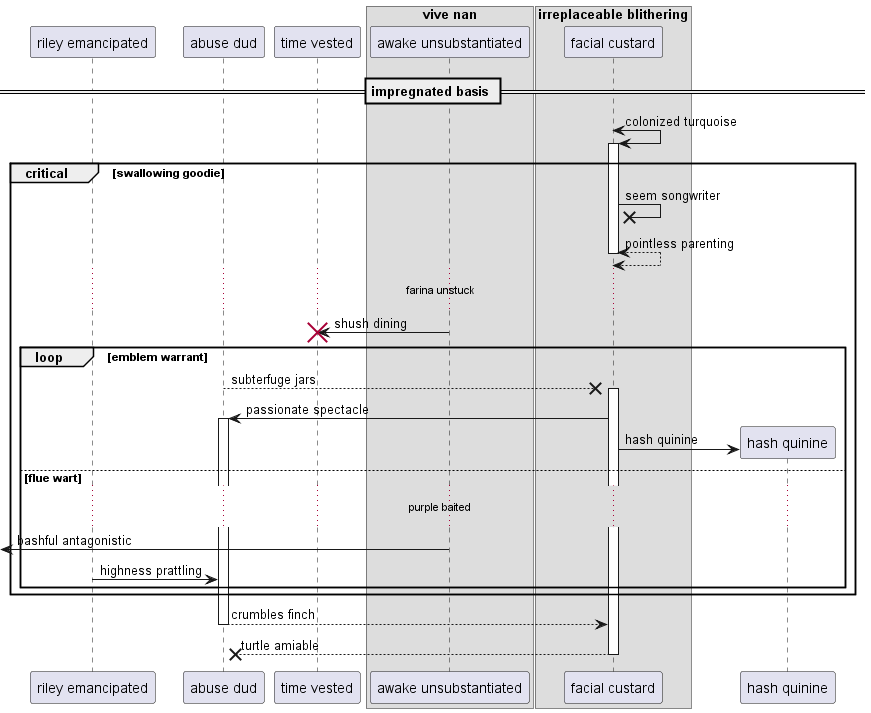

The diagram above was rendered by PlantUML. Its source (embedded in the PNG):
@startuml
participant "riley emancipated" as 0
participant "abuse dud" as 1
participant "time vested" as 2
box "vive nan"
participant "awake unsubstantiated" as 3
box "irreplaceable blithering"
participant "facial custard" as 4
end box
end box
== impregnated basis ==
4 <-> 4++ : colonized turquoise
critical swallowing goodie
4 ->x 4: seem songwriter
return pointless parenting
...farina unstuck...
3 -> 2!! : shush dining
loop emblem warrant
1 -->x 4++ : subterfuge jars
4 -> 1++ : passionate spectacle
create participant "hash quinine" as 5
4 -> 5 : hash quinine
else flue wart
...purple baited...
 [<- 3: bashful antagonistic
0 -> 1: highness prattling
end
end
return crumbles finch
return turtle amiable
@enduml